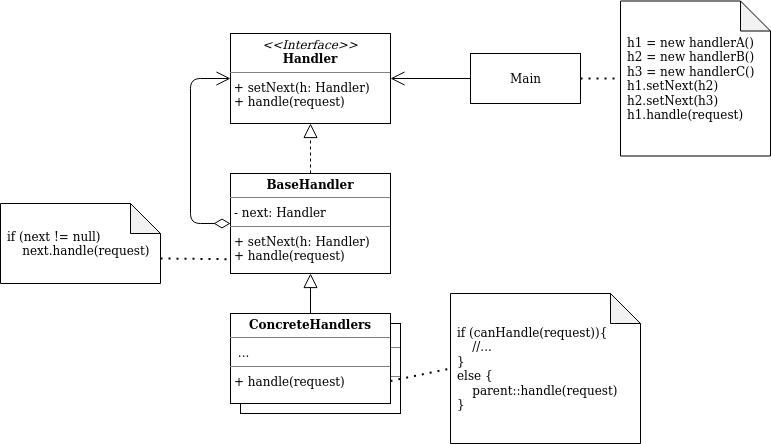

The diagram above was exported from draw.io. Its source (the exported page's mxGraphModel, read from the mxfile embedded in the PNG):
<mxGraphModel dx="748" dy="960" grid="1" gridSize="10" guides="1" tooltips="1" connect="1" arrows="1" fold="1" page="1" pageScale="1" pageWidth="1169" pageHeight="827" math="0" shadow="0">
  <root>
    <mxCell id="WIyWlLk6GJQsqaUBKTNV-0" />
    <mxCell id="WIyWlLk6GJQsqaUBKTNV-1" parent="WIyWlLk6GJQsqaUBKTNV-0" />
    <mxCell id="ep-K1Vc5VwG--enNFSqT-36" value="&lt;p style=&quot;margin: 0px ; margin-top: 4px ; text-align: center&quot;&gt;&lt;b&gt;ConcreteHandlers&lt;/b&gt;&lt;/p&gt;&lt;hr size=&quot;1&quot;&gt;&lt;p style=&quot;margin: 0px ; margin-left: 4px&quot;&gt;&amp;nbsp;...&lt;br&gt;&lt;/p&gt;&lt;hr size=&quot;1&quot;&gt;&lt;p style=&quot;margin: 0px ; margin-left: 4px&quot;&gt;+ handle(request)&lt;/p&gt;" style="verticalAlign=top;align=left;overflow=fill;fontSize=12;fontFamily=Helvetica;html=1;" parent="WIyWlLk6GJQsqaUBKTNV-1" vertex="1">
      <mxGeometry x="500" y="530" width="160" height="90" as="geometry" />
    </mxCell>
    <mxCell id="ep-K1Vc5VwG--enNFSqT-0" value="&lt;p style=&quot;margin: 0px ; margin-top: 4px ; text-align: center&quot;&gt;&lt;i&gt;&amp;lt;&amp;lt;Interface&amp;gt;&amp;gt;&lt;/i&gt;&lt;br&gt;&lt;b&gt;Handler&lt;/b&gt;&lt;/p&gt;&lt;hr size=&quot;1&quot;&gt;&amp;nbsp;+ setNext(h: Handler)&lt;br&gt;&lt;p style=&quot;margin: 0px ; margin-left: 4px&quot;&gt;+ handle(request)&lt;/p&gt;" style="verticalAlign=top;align=left;overflow=fill;fontSize=12;fontFamily=Helvetica;html=1;" parent="WIyWlLk6GJQsqaUBKTNV-1" vertex="1">
      <mxGeometry x="490" y="240" width="160" height="90" as="geometry" />
    </mxCell>
    <mxCell id="ep-K1Vc5VwG--enNFSqT-1" value="&lt;p style=&quot;margin: 0px ; margin-top: 4px ; text-align: center&quot;&gt;&lt;b&gt;BaseHandler&lt;/b&gt;&lt;/p&gt;&lt;hr size=&quot;1&quot;&gt;&lt;p style=&quot;margin: 0px ; margin-left: 4px&quot;&gt;- next: Handler&lt;br&gt;&lt;/p&gt;&lt;hr size=&quot;1&quot;&gt;&lt;p style=&quot;margin: 0px ; margin-left: 4px&quot;&gt;+ setNext(h: Handler)&lt;br&gt;&lt;/p&gt;&lt;p style=&quot;margin: 0px ; margin-left: 4px&quot;&gt;+ handle(request)&lt;/p&gt;" style="verticalAlign=top;align=left;overflow=fill;fontSize=12;fontFamily=Helvetica;html=1;" parent="WIyWlLk6GJQsqaUBKTNV-1" vertex="1">
      <mxGeometry x="490" y="380" width="160" height="100" as="geometry" />
    </mxCell>
    <mxCell id="ep-K1Vc5VwG--enNFSqT-6" value="" style="endArrow=block;dashed=1;endFill=0;endSize=12;html=1;entryX=0.5;entryY=1;entryDx=0;entryDy=0;exitX=0.5;exitY=0;exitDx=0;exitDy=0;" parent="WIyWlLk6GJQsqaUBKTNV-1" source="ep-K1Vc5VwG--enNFSqT-1" target="ep-K1Vc5VwG--enNFSqT-0" edge="1">
      <mxGeometry width="160" relative="1" as="geometry">
        <mxPoint x="300" y="370" as="sourcePoint" />
        <mxPoint x="580" y="350" as="targetPoint" />
      </mxGeometry>
    </mxCell>
    <mxCell id="ep-K1Vc5VwG--enNFSqT-7" value="&lt;p style=&quot;margin: 0px ; margin-top: 4px ; text-align: center&quot;&gt;&lt;b&gt;ConcreteHandlers&lt;/b&gt;&lt;/p&gt;&lt;hr size=&quot;1&quot;&gt;&lt;p style=&quot;margin: 0px ; margin-left: 4px&quot;&gt;&amp;nbsp;...&lt;br&gt;&lt;/p&gt;&lt;hr size=&quot;1&quot;&gt;&lt;p style=&quot;margin: 0px ; margin-left: 4px&quot;&gt;+ handle(request)&lt;/p&gt;" style="verticalAlign=top;align=left;overflow=fill;fontSize=12;fontFamily=Helvetica;html=1;" parent="WIyWlLk6GJQsqaUBKTNV-1" vertex="1">
      <mxGeometry x="490" y="520" width="160" height="90" as="geometry" />
    </mxCell>
    <mxCell id="ep-K1Vc5VwG--enNFSqT-8" value="Main" style="html=1;" parent="WIyWlLk6GJQsqaUBKTNV-1" vertex="1">
      <mxGeometry x="730" y="260" width="110" height="50" as="geometry" />
    </mxCell>
    <mxCell id="ep-K1Vc5VwG--enNFSqT-23" value="" style="endArrow=open;endFill=1;endSize=12;html=1;entryX=1;entryY=0.5;entryDx=0;entryDy=0;exitX=0;exitY=0.5;exitDx=0;exitDy=0;" parent="WIyWlLk6GJQsqaUBKTNV-1" source="ep-K1Vc5VwG--enNFSqT-8" target="ep-K1Vc5VwG--enNFSqT-0" edge="1">
      <mxGeometry width="160" relative="1" as="geometry">
        <mxPoint x="490" y="420" as="sourcePoint" />
        <mxPoint x="650" y="420" as="targetPoint" />
      </mxGeometry>
    </mxCell>
    <mxCell id="ep-K1Vc5VwG--enNFSqT-32" value="" style="endArrow=open;html=1;endSize=12;startArrow=diamondThin;startSize=14;startFill=0;edgeStyle=orthogonalEdgeStyle;entryX=0;entryY=0.5;entryDx=0;entryDy=0;exitX=0;exitY=0.5;exitDx=0;exitDy=0;" parent="WIyWlLk6GJQsqaUBKTNV-1" source="ep-K1Vc5VwG--enNFSqT-1" target="ep-K1Vc5VwG--enNFSqT-0" edge="1">
      <mxGeometry relative="1" as="geometry">
        <mxPoint x="240" y="390" as="sourcePoint" />
        <mxPoint x="400" y="390" as="targetPoint" />
        <Array as="points">
          <mxPoint x="450" y="430" />
          <mxPoint x="450" y="285" />
        </Array>
      </mxGeometry>
    </mxCell>
    <mxCell id="ep-K1Vc5VwG--enNFSqT-35" value="" style="endArrow=block;endFill=0;endSize=12;html=1;entryX=0.5;entryY=1;entryDx=0;entryDy=0;exitX=0.5;exitY=0;exitDx=0;exitDy=0;" parent="WIyWlLk6GJQsqaUBKTNV-1" source="ep-K1Vc5VwG--enNFSqT-7" target="ep-K1Vc5VwG--enNFSqT-1" edge="1">
      <mxGeometry width="160" relative="1" as="geometry">
        <mxPoint x="689.9999999999998" y="540" as="sourcePoint" />
        <mxPoint x="689.9999999999998" y="490" as="targetPoint" />
      </mxGeometry>
    </mxCell>
    <mxCell id="ep-K1Vc5VwG--enNFSqT-37" value="&lt;div align=&quot;left&quot;&gt;h1 = new handlerA()&lt;/div&gt;&lt;div align=&quot;left&quot;&gt;h2 = new handlerB()&lt;/div&gt;&lt;div align=&quot;left&quot;&gt;h3 = new handlerC()&lt;/div&gt;&lt;div align=&quot;left&quot;&gt;h1.setNext(h2)&lt;/div&gt;&lt;div align=&quot;left&quot;&gt;h2.setNext(h3)&lt;/div&gt;&lt;div align=&quot;left&quot;&gt;h1.handle(request)&lt;br&gt;&lt;/div&gt;" style="shape=note;whiteSpace=wrap;html=1;backgroundOutline=1;darkOpacity=0.05;fontSize=12;align=left;spacingLeft=5;" parent="WIyWlLk6GJQsqaUBKTNV-1" vertex="1">
      <mxGeometry x="880" y="207.5" width="150" height="155" as="geometry" />
    </mxCell>
    <mxCell id="ep-K1Vc5VwG--enNFSqT-41" value="&lt;div&gt;if (next != null)&lt;/div&gt;&lt;div&gt;&lt;span style=&quot;white-space: pre&quot;&gt;    next.handle(request)&lt;/span&gt;&lt;br&gt;&lt;/div&gt;" style="shape=note;whiteSpace=wrap;html=1;backgroundOutline=1;darkOpacity=0.05;fontSize=12;align=left;spacingLeft=5;" parent="WIyWlLk6GJQsqaUBKTNV-1" vertex="1">
      <mxGeometry x="260" y="410" width="160" height="80" as="geometry" />
    </mxCell>
    <mxCell id="ep-K1Vc5VwG--enNFSqT-44" value="&lt;div&gt;if (canHandle(request))&lt;span style=&quot;white-space: pre&quot;&gt;{&lt;/span&gt;&lt;/div&gt;&lt;div&gt;&lt;span style=&quot;white-space: pre&quot;&gt;&lt;span style=&quot;white-space: pre&quot;&gt;&lt;span style=&quot;white-space: pre&quot;&gt;    //...&lt;/span&gt;&lt;/span&gt;&lt;br&gt;&lt;/span&gt;&lt;/div&gt;&lt;div&gt;&lt;span style=&quot;white-space: pre&quot;&gt;}&lt;/span&gt;&lt;/div&gt;&lt;div&gt;else {&lt;/div&gt;&lt;div&gt;&amp;nbsp;&amp;nbsp;&amp;nbsp; parent::handle(request)&lt;br&gt;&lt;/div&gt;&lt;div&gt;}&lt;br&gt;&lt;/div&gt;" style="shape=note;whiteSpace=wrap;html=1;backgroundOutline=1;darkOpacity=0.05;fontSize=12;align=left;spacingLeft=5;" parent="WIyWlLk6GJQsqaUBKTNV-1" vertex="1">
      <mxGeometry x="710" y="500" width="190" height="150" as="geometry" />
    </mxCell>
    <mxCell id="ep-K1Vc5VwG--enNFSqT-46" value="" style="endArrow=none;dashed=1;html=1;dashPattern=1 3;strokeWidth=2;fontSize=12;entryX=0;entryY=0.5;entryDx=0;entryDy=0;entryPerimeter=0;" parent="WIyWlLk6GJQsqaUBKTNV-1" source="ep-K1Vc5VwG--enNFSqT-8" target="ep-K1Vc5VwG--enNFSqT-37" edge="1">
      <mxGeometry width="50" height="50" relative="1" as="geometry">
        <mxPoint x="810" y="340" as="sourcePoint" />
        <mxPoint x="590" y="390" as="targetPoint" />
      </mxGeometry>
    </mxCell>
    <mxCell id="ep-K1Vc5VwG--enNFSqT-47" value="" style="endArrow=none;dashed=1;html=1;dashPattern=1 3;strokeWidth=2;fontSize=12;entryX=-0.005;entryY=0.857;entryDx=0;entryDy=0;entryPerimeter=0;exitX=0;exitY=0;exitDx=160;exitDy=55;exitPerimeter=0;" parent="WIyWlLk6GJQsqaUBKTNV-1" source="ep-K1Vc5VwG--enNFSqT-41" target="ep-K1Vc5VwG--enNFSqT-1" edge="1">
      <mxGeometry width="50" height="50" relative="1" as="geometry">
        <mxPoint x="850" y="295" as="sourcePoint" />
        <mxPoint x="890" y="295" as="targetPoint" />
      </mxGeometry>
    </mxCell>
    <mxCell id="ep-K1Vc5VwG--enNFSqT-48" value="" style="endArrow=none;dashed=1;html=1;dashPattern=1 3;strokeWidth=2;fontSize=12;entryX=0;entryY=0.5;entryDx=0;entryDy=0;entryPerimeter=0;exitX=1;exitY=0.75;exitDx=0;exitDy=0;" parent="WIyWlLk6GJQsqaUBKTNV-1" source="ep-K1Vc5VwG--enNFSqT-7" target="ep-K1Vc5VwG--enNFSqT-44" edge="1">
      <mxGeometry width="50" height="50" relative="1" as="geometry">
        <mxPoint x="669.9999999999998" y="590" as="sourcePoint" />
        <mxPoint x="739.1999999999998" y="590.7" as="targetPoint" />
      </mxGeometry>
    </mxCell>
  </root>
</mxGraphModel>